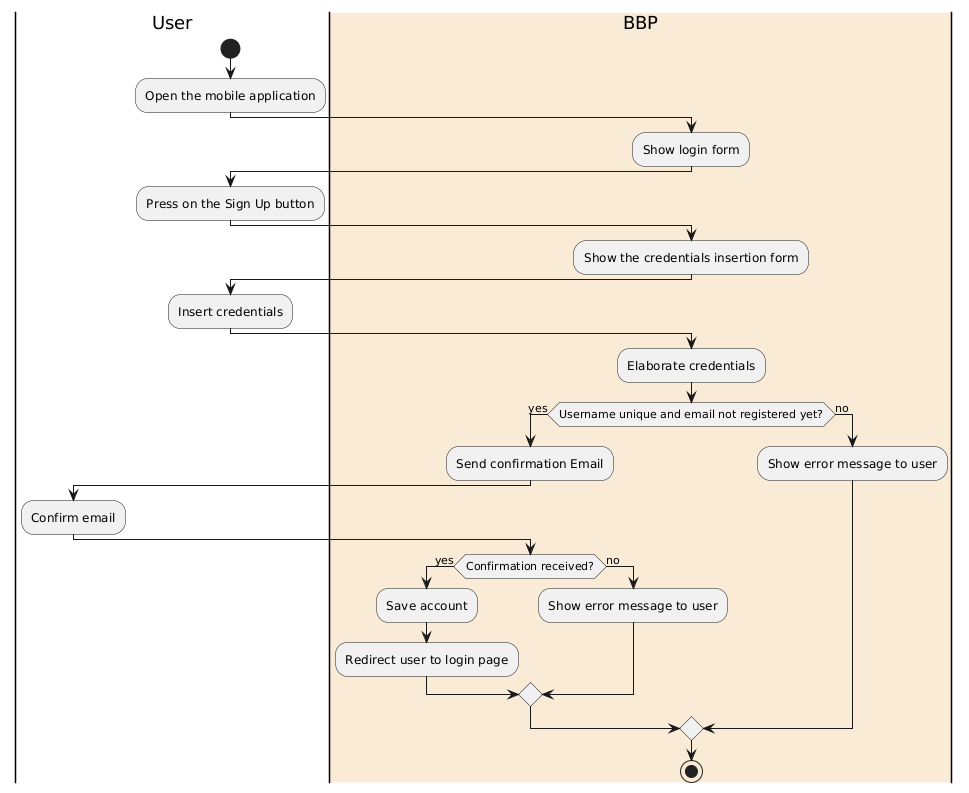

The diagram above was rendered by PlantUML. Its source (embedded in the PNG):
@startuml
|User|
start
:Open the mobile application;
|#AntiqueWhite|BBP|
:Show login form;
|User|
:Press on the Sign Up button;
|BBP|
:Show the credentials insertion form;
|User|
:Insert credentials;
|BBP|
:Elaborate credentials;
if(Username unique and email not registered yet?) then (yes)
    :Send confirmation Email;
    |User|
    :Confirm email;
    |BBP|
    if(Confirmation received?) then (yes)
        :Save account;
        :Redirect user to login page;
    else (no)
        :Show error message to user;
    endif;
else (no)
:Show error message to user;
endif;
stop
@enduml